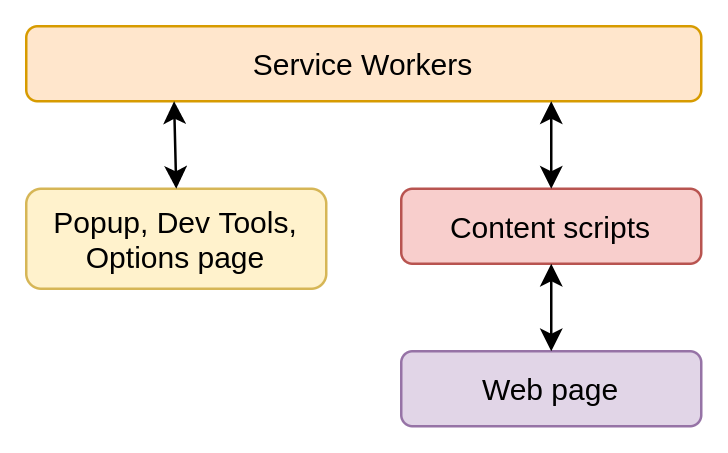

The diagram above was exported from draw.io. Its source (the exported page's mxGraphModel, read from the mxfile embedded in the PNG):
<mxGraphModel dx="1350" dy="713" grid="1" gridSize="10" guides="1" tooltips="1" connect="1" arrows="1" fold="1" page="1" pageScale="1" pageWidth="827" pageHeight="1169" math="0" shadow="0">
  <root>
    <mxCell id="0" />
    <mxCell id="1" parent="0" />
    <mxCell id="vkoyx9_8Cm29FBWkq2PP-2" value="Service Workers" style="rounded=1;whiteSpace=wrap;html=1;fillColor=#ffe6cc;strokeColor=#d79b00;" vertex="1" parent="1">
      <mxGeometry x="240" y="330" width="270" height="30" as="geometry" />
    </mxCell>
    <mxCell id="vkoyx9_8Cm29FBWkq2PP-3" value="Popup, Dev Tools, Options page" style="rounded=1;whiteSpace=wrap;html=1;fillColor=#fff2cc;strokeColor=#d6b656;" vertex="1" parent="1">
      <mxGeometry x="240" y="395" width="120" height="40" as="geometry" />
    </mxCell>
    <mxCell id="vkoyx9_8Cm29FBWkq2PP-4" value="Content scripts" style="rounded=1;whiteSpace=wrap;html=1;fillColor=#f8cecc;strokeColor=#b85450;" vertex="1" parent="1">
      <mxGeometry x="390" y="395" width="120" height="30" as="geometry" />
    </mxCell>
    <mxCell id="vkoyx9_8Cm29FBWkq2PP-13" value="Web page" style="rounded=1;whiteSpace=wrap;html=1;fillColor=#e1d5e7;strokeColor=#9673a6;" vertex="1" parent="1">
      <mxGeometry x="390" y="460" width="120" height="30" as="geometry" />
    </mxCell>
    <mxCell id="vkoyx9_8Cm29FBWkq2PP-14" value="" style="endArrow=classic;startArrow=classic;html=1;exitX=0.5;exitY=0;exitDx=0;exitDy=0;" edge="1" parent="1" source="vkoyx9_8Cm29FBWkq2PP-4">
      <mxGeometry width="50" height="50" relative="1" as="geometry">
        <mxPoint x="390" y="380" as="sourcePoint" />
        <mxPoint x="450" y="360" as="targetPoint" />
      </mxGeometry>
    </mxCell>
    <mxCell id="vkoyx9_8Cm29FBWkq2PP-15" value="" style="endArrow=classic;startArrow=classic;html=1;exitX=0.5;exitY=0;exitDx=0;exitDy=0;entryX=0.219;entryY=1;entryDx=0;entryDy=0;entryPerimeter=0;" edge="1" parent="1" source="vkoyx9_8Cm29FBWkq2PP-3" target="vkoyx9_8Cm29FBWkq2PP-2">
      <mxGeometry width="50" height="50" relative="1" as="geometry">
        <mxPoint x="299.5" y="395" as="sourcePoint" />
        <mxPoint x="300" y="380" as="targetPoint" />
      </mxGeometry>
    </mxCell>
    <mxCell id="vkoyx9_8Cm29FBWkq2PP-17" value="" style="endArrow=classic;startArrow=classic;html=1;exitX=0.5;exitY=0;exitDx=0;exitDy=0;" edge="1" parent="1" source="vkoyx9_8Cm29FBWkq2PP-13" target="vkoyx9_8Cm29FBWkq2PP-4">
      <mxGeometry width="50" height="50" relative="1" as="geometry">
        <mxPoint x="390" y="380" as="sourcePoint" />
        <mxPoint x="440" y="330" as="targetPoint" />
      </mxGeometry>
    </mxCell>
  </root>
</mxGraphModel>